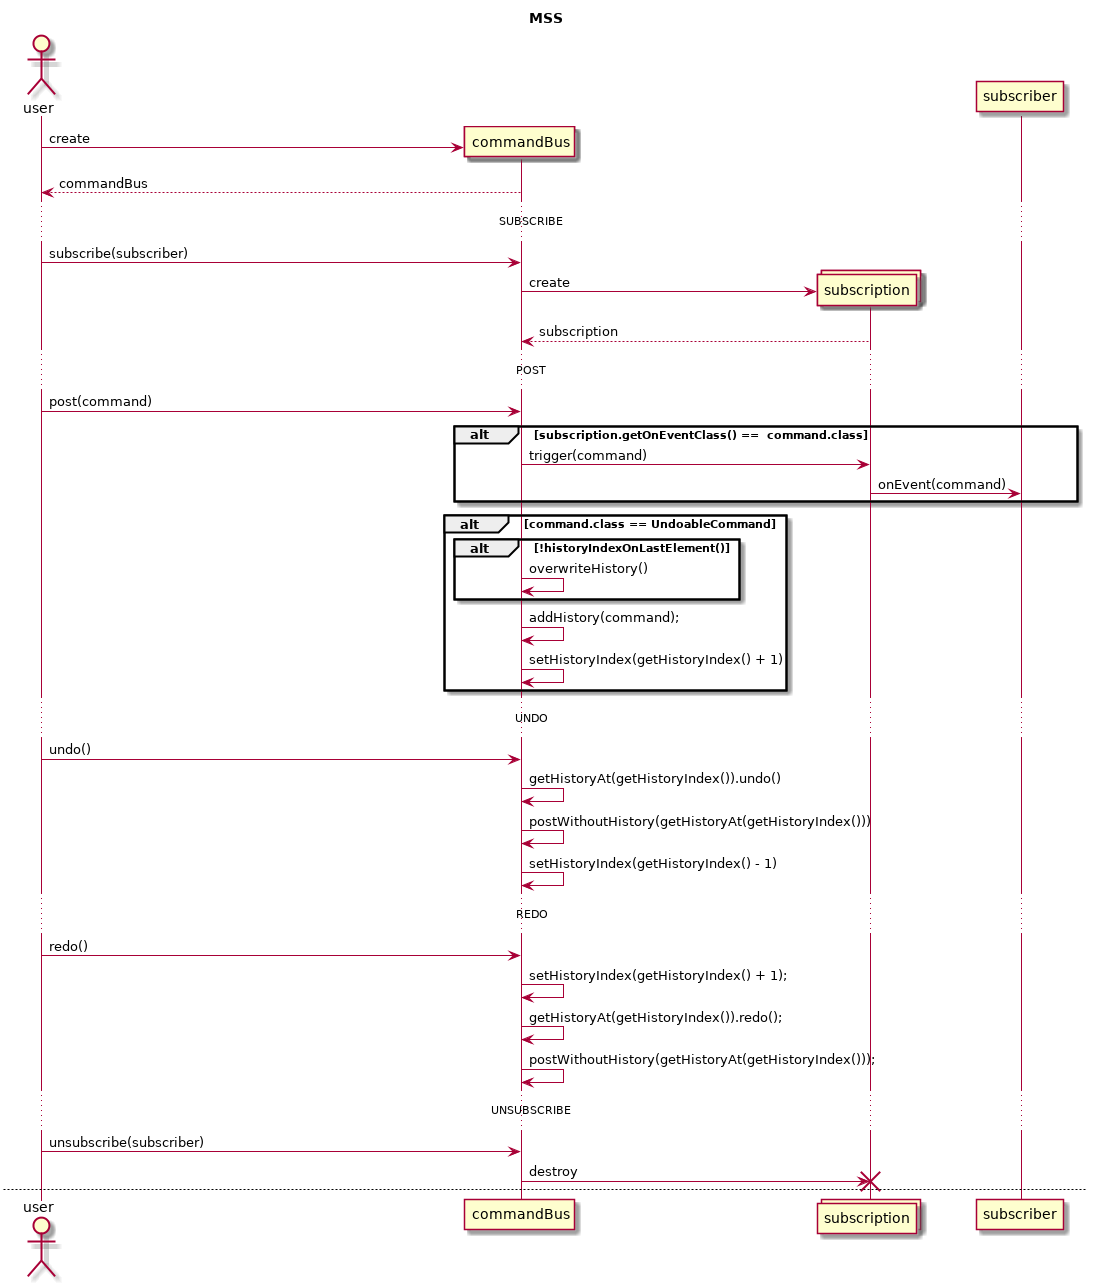

The diagram above was rendered by PlantUML. Its source (embedded in the PNG):
@startuml
title MSS
Actor user
create commandBus
user -> commandBus: create
return commandBus
... SUBSCRIBE ...
user -> commandBus : subscribe(subscriber)
collections subscription
create subscription
commandBus -> subscription : create
return subscription
... POST ...
user -> commandBus : post(command)
alt subscription.getOnEventClass() ==  command.class
commandBus -> subscription : trigger(command)
subscription -> subscriber : onEvent(command)
end
alt command.class == UndoableCommand
alt !historyIndexOnLastElement()
commandBus -> commandBus : overwriteHistory()
end
commandBus -> commandBus : addHistory(command);
commandBus -> commandBus : setHistoryIndex(getHistoryIndex() + 1)
end
... UNDO ...
user -> commandBus: undo()
commandBus -> commandBus : getHistoryAt(getHistoryIndex()).undo()
commandBus -> commandBus : postWithoutHistory(getHistoryAt(getHistoryIndex()))
commandBus -> commandBus : setHistoryIndex(getHistoryIndex() - 1)
... REDO ...
user -> commandBus: redo()
commandBus -> commandBus : setHistoryIndex(getHistoryIndex() + 1);
commandBus -> commandBus : getHistoryAt(getHistoryIndex()).redo();
commandBus -> commandBus : postWithoutHistory(getHistoryAt(getHistoryIndex()));
... UNSUBSCRIBE ...
user -> commandBus : unsubscribe(subscriber)
commandBus -> subscription : destroy
destroy subscription

newpage subscribe: wrong subscriber or method

user -> commandBus : subscribe(subscriber)
alt !isValidSubscriber(subscriber)
commandBus -> user : throw new IllegalArgumentException("The subscriber is not valid")
else !canHaveAsOnEvent(subscriber.class.getMethods().removeIf(method -> method.isAnnotationPresent(Subscribe.class)))
commandBus -> user : throw new IllegalArgumentException("The onEvent is not valid")
else subscriber is already subscribed
commandBus -> user : throw new IllegalArgumentException("Subscriber is already subscribed")
end

newpage unsubscribe: wrong subscriber

user -> commandBus : subscribe(subscriber)
alt subscriber is not subscribed
commandBus -> user : throw new IllegalArgumentException("Subscriber is not subscribed")
end

newpage undo : cannot undo

user -> commandBus : undo()
alt no commands to undo or all commands undone
commandBus -> user : throw new IllegalStateException()
end

newpage redo : cannot redo

user -> commandBus : redo()
alt no commands or nothing to redo
commandBus -> user : throw new IllegalStateException()
end
@enduml